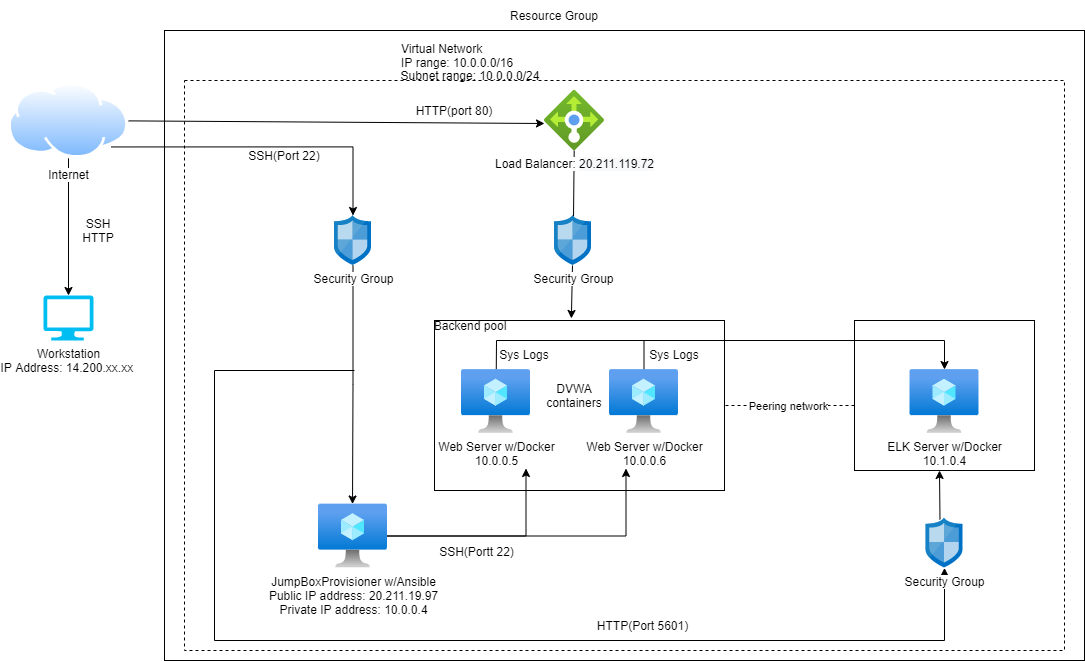

The diagram above was exported from draw.io. Its source (the exported page's mxGraphModel, read from the mxfile embedded in the PNG):
<mxGraphModel dx="912" dy="683" grid="1" gridSize="10" guides="1" tooltips="1" connect="1" arrows="1" fold="1" page="1" pageScale="1" pageWidth="1100" pageHeight="850" math="0" shadow="0">
  <root>
    <mxCell id="0" />
    <mxCell id="1" parent="0" />
    <mxCell id="w8UxpFphC_kxvCohk6SO-36" value="" style="rounded=0;whiteSpace=wrap;html=1;fillColor=none;dashed=1;" parent="1" vertex="1">
      <mxGeometry x="330" y="150" width="880" height="570" as="geometry" />
    </mxCell>
    <mxCell id="w8UxpFphC_kxvCohk6SO-37" value="" style="rounded=0;whiteSpace=wrap;html=1;fillColor=none;" parent="1" vertex="1">
      <mxGeometry x="310" y="100" width="920" height="630" as="geometry" />
    </mxCell>
    <mxCell id="w8UxpFphC_kxvCohk6SO-7" value="" style="rounded=0;whiteSpace=wrap;html=1;fillColor=none;" parent="1" vertex="1">
      <mxGeometry x="1000" y="390" width="180" height="150" as="geometry" />
    </mxCell>
    <mxCell id="_fjj068Wk6ZULa3gOAZI-17" value="" style="rounded=0;whiteSpace=wrap;html=1;fillColor=none;" parent="1" vertex="1">
      <mxGeometry x="580" y="390" width="290" height="170" as="geometry" />
    </mxCell>
    <mxCell id="iF551ueeG_l2yMfpBshW-1" value="Workstation&lt;br&gt;IP Address: 14.200.xx.xx&amp;nbsp;" style="verticalLabelPosition=bottom;html=1;verticalAlign=top;align=center;strokeColor=none;fillColor=#00BEF2;shape=mxgraph.azure.computer;pointerEvents=1;" parent="1" vertex="1">
      <mxGeometry x="189" y="365" width="50" height="45" as="geometry" />
    </mxCell>
    <mxCell id="_fjj068Wk6ZULa3gOAZI-6" value="" style="edgeStyle=orthogonalEdgeStyle;rounded=0;orthogonalLoop=1;jettySize=auto;html=1;exitX=0.5;exitY=1;exitDx=0;exitDy=0;" parent="1" source="iF551ueeG_l2yMfpBshW-2" target="iF551ueeG_l2yMfpBshW-1" edge="1">
      <mxGeometry relative="1" as="geometry">
        <mxPoint x="226" y="227.79999999999995" as="sourcePoint" />
      </mxGeometry>
    </mxCell>
    <mxCell id="w8UxpFphC_kxvCohk6SO-26" style="edgeStyle=none;rounded=0;orthogonalLoop=1;jettySize=auto;html=1;entryX=0;entryY=0.55;entryDx=0;entryDy=0;entryPerimeter=0;endArrow=classic;endFill=1;" parent="1" source="iF551ueeG_l2yMfpBshW-2" target="_fjj068Wk6ZULa3gOAZI-13" edge="1">
      <mxGeometry relative="1" as="geometry" />
    </mxCell>
    <mxCell id="iF551ueeG_l2yMfpBshW-2" value="Internet" style="aspect=fixed;perimeter=ellipsePerimeter;html=1;align=center;shadow=0;dashed=0;spacingTop=3;image;image=img/lib/active_directory/internet_cloud.svg;" parent="1" vertex="1">
      <mxGeometry x="154" y="152.2" width="120" height="75.6" as="geometry" />
    </mxCell>
    <mxCell id="iF551ueeG_l2yMfpBshW-5" value="SSH&lt;br&gt;HTTP" style="text;html=1;strokeColor=none;fillColor=none;align=center;verticalAlign=middle;whiteSpace=wrap;rounded=0;" parent="1" vertex="1">
      <mxGeometry x="214" y="285" width="60" height="30" as="geometry" />
    </mxCell>
    <mxCell id="iF551ueeG_l2yMfpBshW-6" value="Resource Group" style="text;html=1;strokeColor=none;fillColor=none;align=center;verticalAlign=middle;whiteSpace=wrap;rounded=0;" parent="1" vertex="1">
      <mxGeometry x="645" y="70" width="110" height="30" as="geometry" />
    </mxCell>
    <mxCell id="_fjj068Wk6ZULa3gOAZI-9" style="edgeStyle=orthogonalEdgeStyle;rounded=0;orthogonalLoop=1;jettySize=auto;html=1;entryX=0.493;entryY=0;entryDx=0;entryDy=0;entryPerimeter=0;" parent="1" source="_fjj068Wk6ZULa3gOAZI-1" target="_fjj068Wk6ZULa3gOAZI-2" edge="1">
      <mxGeometry relative="1" as="geometry" />
    </mxCell>
    <mxCell id="_fjj068Wk6ZULa3gOAZI-1" value="Security Group" style="sketch=0;aspect=fixed;html=1;points=[];align=center;image;fontSize=12;image=img/lib/mscae/Network_Security_Groups_Classic.svg;" parent="1" vertex="1">
      <mxGeometry x="480" y="285" width="37" height="50" as="geometry" />
    </mxCell>
    <mxCell id="_fjj068Wk6ZULa3gOAZI-10" style="edgeStyle=orthogonalEdgeStyle;rounded=0;orthogonalLoop=1;jettySize=auto;html=1;" parent="1" source="_fjj068Wk6ZULa3gOAZI-2" edge="1">
      <mxGeometry relative="1" as="geometry">
        <mxPoint x="771.5" y="538" as="targetPoint" />
      </mxGeometry>
    </mxCell>
    <mxCell id="_fjj068Wk6ZULa3gOAZI-12" style="edgeStyle=orthogonalEdgeStyle;rounded=0;orthogonalLoop=1;jettySize=auto;html=1;" parent="1" source="_fjj068Wk6ZULa3gOAZI-2" edge="1">
      <mxGeometry relative="1" as="geometry">
        <mxPoint x="671.5" y="538" as="targetPoint" />
      </mxGeometry>
    </mxCell>
    <mxCell id="_fjj068Wk6ZULa3gOAZI-2" value="JumpBoxProvisioner w/Ansible&lt;br&gt;Public IP address: 20.211.19.97&lt;br&gt;Private IP address: 10.0.0.4" style="aspect=fixed;html=1;points=[];align=center;image;fontSize=12;image=img/lib/azure2/compute/Virtual_Machine.svg;" parent="1" vertex="1">
      <mxGeometry x="464" y="573.5" width="69" height="64" as="geometry" />
    </mxCell>
    <mxCell id="w8UxpFphC_kxvCohk6SO-10" style="rounded=0;orthogonalLoop=1;jettySize=auto;html=1;exitX=1;exitY=0.5;exitDx=0;exitDy=0;entryX=0;entryY=0.5;entryDx=0;entryDy=0;endArrow=none;endFill=0;dashed=1;" parent="1" edge="1">
      <mxGeometry relative="1" as="geometry">
        <mxPoint x="871" y="475" as="sourcePoint" />
        <mxPoint x="1001" y="475" as="targetPoint" />
      </mxGeometry>
    </mxCell>
    <mxCell id="w8UxpFphC_kxvCohk6SO-11" value="Peering network" style="edgeLabel;html=1;align=center;verticalAlign=middle;resizable=0;points=[];" parent="w8UxpFphC_kxvCohk6SO-10" vertex="1" connectable="0">
      <mxGeometry x="0.2" y="-1" relative="1" as="geometry">
        <mxPoint x="-16" y="-1" as="offset" />
      </mxGeometry>
    </mxCell>
    <mxCell id="w8UxpFphC_kxvCohk6SO-30" style="edgeStyle=none;rounded=0;orthogonalLoop=1;jettySize=auto;html=1;startArrow=none;startFill=0;endArrow=classic;endFill=1;" parent="1" source="_fjj068Wk6ZULa3gOAZI-3" target="w8UxpFphC_kxvCohk6SO-12" edge="1">
      <mxGeometry relative="1" as="geometry">
        <mxPoint x="1090" y="410" as="targetPoint" />
        <Array as="points">
          <mxPoint x="642" y="410" />
          <mxPoint x="1090" y="410" />
        </Array>
      </mxGeometry>
    </mxCell>
    <mxCell id="_fjj068Wk6ZULa3gOAZI-3" value="Web Server w/Docker&lt;br&gt;10.0.0.5" style="aspect=fixed;html=1;points=[];align=center;image;fontSize=12;image=img/lib/azure2/compute/Virtual_Machine.svg;" parent="1" vertex="1">
      <mxGeometry x="607" y="439" width="69" height="64" as="geometry" />
    </mxCell>
    <mxCell id="w8UxpFphC_kxvCohk6SO-31" style="edgeStyle=none;rounded=0;orthogonalLoop=1;jettySize=auto;html=1;startArrow=none;startFill=0;endArrow=none;endFill=0;" parent="1" source="_fjj068Wk6ZULa3gOAZI-4" edge="1">
      <mxGeometry relative="1" as="geometry">
        <mxPoint x="789.5" y="410" as="targetPoint" />
      </mxGeometry>
    </mxCell>
    <mxCell id="_fjj068Wk6ZULa3gOAZI-4" value="Web Server w/Docker&lt;br&gt;10.0.0.6" style="aspect=fixed;html=1;points=[];align=center;image;fontSize=12;image=img/lib/azure2/compute/Virtual_Machine.svg;" parent="1" vertex="1">
      <mxGeometry x="755" y="439" width="69" height="64" as="geometry" />
    </mxCell>
    <mxCell id="_fjj068Wk6ZULa3gOAZI-5" style="edgeStyle=orthogonalEdgeStyle;rounded=0;orthogonalLoop=1;jettySize=auto;html=1;exitX=1;exitY=1;exitDx=0;exitDy=0;" parent="1" source="iF551ueeG_l2yMfpBshW-2" target="_fjj068Wk6ZULa3gOAZI-1" edge="1">
      <mxGeometry relative="1" as="geometry" />
    </mxCell>
    <mxCell id="_fjj068Wk6ZULa3gOAZI-8" value="Virtual Network &lt;br&gt;IP range: 10.0.0.0/16" style="text;html=1;strokeColor=none;fillColor=none;align=left;verticalAlign=middle;whiteSpace=wrap;rounded=0;" parent="1" vertex="1">
      <mxGeometry x="545" y="110" width="205" height="30" as="geometry" />
    </mxCell>
    <mxCell id="w8UxpFphC_kxvCohk6SO-35" style="edgeStyle=none;rounded=0;orthogonalLoop=1;jettySize=auto;html=1;entryX=0.514;entryY=0.02;entryDx=0;entryDy=0;entryPerimeter=0;startArrow=none;startFill=0;endArrow=none;endFill=0;" parent="1" source="_fjj068Wk6ZULa3gOAZI-13" target="w8UxpFphC_kxvCohk6SO-3" edge="1">
      <mxGeometry relative="1" as="geometry" />
    </mxCell>
    <mxCell id="_fjj068Wk6ZULa3gOAZI-13" value="Load Balancer:&amp;nbsp;&lt;span style=&quot;background-color: rgb(248 , 249 , 250)&quot;&gt;20.211.119.72&lt;/span&gt;" style="aspect=fixed;html=1;points=[];align=center;image;fontSize=12;image=img/lib/azure2/networking/Load_Balancers.svg;" parent="1" vertex="1">
      <mxGeometry x="690" y="160" width="60" height="60" as="geometry" />
    </mxCell>
    <mxCell id="_fjj068Wk6ZULa3gOAZI-21" value="HTTP(port 80)" style="text;html=1;strokeColor=none;fillColor=none;align=center;verticalAlign=middle;whiteSpace=wrap;rounded=0;" parent="1" vertex="1">
      <mxGeometry x="560" y="165" width="80" height="30" as="geometry" />
    </mxCell>
    <mxCell id="_fjj068Wk6ZULa3gOAZI-22" value="SSH(Portt 22)" style="text;html=1;strokeColor=none;fillColor=none;align=center;verticalAlign=middle;whiteSpace=wrap;rounded=0;" parent="1" vertex="1">
      <mxGeometry x="580" y="605.5" width="85" height="30" as="geometry" />
    </mxCell>
    <mxCell id="_fjj068Wk6ZULa3gOAZI-23" value="Subnet range: 10.0.0.0/24" style="text;html=1;strokeColor=none;fillColor=none;align=center;verticalAlign=middle;whiteSpace=wrap;rounded=0;" parent="1" vertex="1">
      <mxGeometry x="541" y="130" width="150" height="30" as="geometry" />
    </mxCell>
    <mxCell id="_fjj068Wk6ZULa3gOAZI-25" value="SSH(Port 22)" style="text;html=1;strokeColor=none;fillColor=none;align=center;verticalAlign=middle;whiteSpace=wrap;rounded=0;" parent="1" vertex="1">
      <mxGeometry x="390" y="210" width="80" height="30" as="geometry" />
    </mxCell>
    <mxCell id="w8UxpFphC_kxvCohk6SO-23" style="edgeStyle=none;rounded=0;orthogonalLoop=1;jettySize=auto;html=1;entryX=0.472;entryY=-0.012;entryDx=0;entryDy=0;entryPerimeter=0;endArrow=classic;endFill=1;" parent="1" source="w8UxpFphC_kxvCohk6SO-3" target="_fjj068Wk6ZULa3gOAZI-17" edge="1">
      <mxGeometry relative="1" as="geometry" />
    </mxCell>
    <mxCell id="w8UxpFphC_kxvCohk6SO-3" value="Security Group" style="sketch=0;aspect=fixed;html=1;points=[];align=center;image;fontSize=12;image=img/lib/mscae/Network_Security_Groups_Classic.svg;" parent="1" vertex="1">
      <mxGeometry x="700" y="285" width="37" height="50" as="geometry" />
    </mxCell>
    <mxCell id="w8UxpFphC_kxvCohk6SO-5" value="Backend pool" style="text;html=1;strokeColor=none;fillColor=none;align=center;verticalAlign=middle;whiteSpace=wrap;rounded=0;" parent="1" vertex="1">
      <mxGeometry x="570" y="380" width="92" height="30" as="geometry" />
    </mxCell>
    <mxCell id="w8UxpFphC_kxvCohk6SO-29" style="edgeStyle=none;rounded=0;orthogonalLoop=1;jettySize=auto;html=1;entryX=0.378;entryY=0.03;entryDx=0;entryDy=0;entryPerimeter=0;startArrow=classic;startFill=1;endArrow=none;endFill=0;" parent="1" target="w8UxpFphC_kxvCohk6SO-20" edge="1">
      <mxGeometry relative="1" as="geometry">
        <mxPoint x="1085" y="540" as="sourcePoint" />
      </mxGeometry>
    </mxCell>
    <mxCell id="w8UxpFphC_kxvCohk6SO-12" value="ELK Server w/Docker&lt;br&gt;10.1.0.4" style="aspect=fixed;html=1;points=[];align=center;image;fontSize=12;image=img/lib/azure2/compute/Virtual_Machine.svg;" parent="1" vertex="1">
      <mxGeometry x="1055.5" y="439" width="69" height="64" as="geometry" />
    </mxCell>
    <mxCell id="w8UxpFphC_kxvCohk6SO-27" style="edgeStyle=none;rounded=0;orthogonalLoop=1;jettySize=auto;html=1;endArrow=none;endFill=0;startArrow=classic;startFill=1;" parent="1" source="w8UxpFphC_kxvCohk6SO-20" edge="1">
      <mxGeometry relative="1" as="geometry">
        <mxPoint x="500" y="440" as="targetPoint" />
        <Array as="points">
          <mxPoint x="1090" y="710" />
          <mxPoint x="360" y="710" />
          <mxPoint x="360" y="440" />
        </Array>
      </mxGeometry>
    </mxCell>
    <mxCell id="w8UxpFphC_kxvCohk6SO-20" value="Security Group" style="sketch=0;aspect=fixed;html=1;points=[];align=center;image;fontSize=12;image=img/lib/mscae/Network_Security_Groups_Classic.svg;" parent="1" vertex="1">
      <mxGeometry x="1071.5" y="587.5" width="37" height="50" as="geometry" />
    </mxCell>
    <mxCell id="w8UxpFphC_kxvCohk6SO-32" value="Sys Logs" style="text;html=1;strokeColor=none;fillColor=none;align=center;verticalAlign=middle;whiteSpace=wrap;rounded=0;" parent="1" vertex="1">
      <mxGeometry x="640" y="409" width="60" height="30" as="geometry" />
    </mxCell>
    <mxCell id="w8UxpFphC_kxvCohk6SO-34" value="Sys Logs" style="text;html=1;strokeColor=none;fillColor=none;align=center;verticalAlign=middle;whiteSpace=wrap;rounded=0;" parent="1" vertex="1">
      <mxGeometry x="790" y="409" width="60" height="30" as="geometry" />
    </mxCell>
    <mxCell id="0WqU0pw7Worf_9QNXslo-1" value="HTTP(Port 5601)" style="text;html=1;strokeColor=none;fillColor=none;align=center;verticalAlign=middle;whiteSpace=wrap;rounded=0;" parent="1" vertex="1">
      <mxGeometry x="737" y="680" width="103" height="30" as="geometry" />
    </mxCell>
    <mxCell id="0WqU0pw7Worf_9QNXslo-2" value="DVWA&lt;br&gt;containers" style="text;html=1;strokeColor=none;fillColor=none;align=center;verticalAlign=middle;whiteSpace=wrap;rounded=0;" parent="1" vertex="1">
      <mxGeometry x="690" y="450" width="60" height="30" as="geometry" />
    </mxCell>
  </root>
</mxGraphModel>